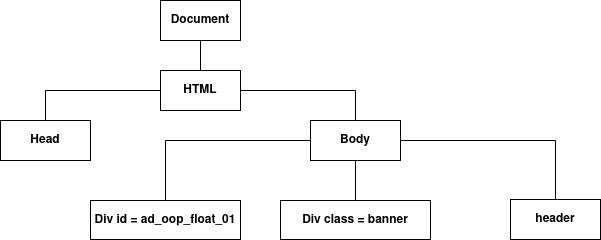

The diagram above was exported from draw.io. Its source (the exported page's mxGraphModel, read from the mxfile embedded in the PNG):
<mxGraphModel dx="880" dy="435" grid="1" gridSize="10" guides="1" tooltips="1" connect="1" arrows="1" fold="1" page="1" pageScale="1" pageWidth="827" pageHeight="1169" math="0" shadow="0">
  <root>
    <mxCell id="0" />
    <mxCell id="1" parent="0" />
    <mxCell id="fdoA_0iO2HigoDmDnEf7-14" style="edgeStyle=orthogonalEdgeStyle;rounded=0;orthogonalLoop=1;jettySize=auto;html=1;exitX=0.5;exitY=1;exitDx=0;exitDy=0;entryX=0.5;entryY=0;entryDx=0;entryDy=0;strokeColor=none;startArrow=none;startFill=0;curved=0;jumpStyle=line;" edge="1" parent="1" source="fdoA_0iO2HigoDmDnEf7-1" target="fdoA_0iO2HigoDmDnEf7-2">
      <mxGeometry relative="1" as="geometry" />
    </mxCell>
    <mxCell id="fdoA_0iO2HigoDmDnEf7-19" style="edgeStyle=orthogonalEdgeStyle;rounded=0;orthogonalLoop=1;jettySize=auto;html=1;exitX=0.5;exitY=1;exitDx=0;exitDy=0;entryX=0.5;entryY=0;entryDx=0;entryDy=0;strokeWidth=1;jumpStyle=line;endArrow=none;endFill=0;" edge="1" parent="1" source="fdoA_0iO2HigoDmDnEf7-1" target="fdoA_0iO2HigoDmDnEf7-2">
      <mxGeometry relative="1" as="geometry" />
    </mxCell>
    <mxCell id="fdoA_0iO2HigoDmDnEf7-1" value="&lt;b&gt;Document&lt;/b&gt;" style="rounded=0;whiteSpace=wrap;html=1;" vertex="1" parent="1">
      <mxGeometry x="360" y="40" width="80" height="40" as="geometry" />
    </mxCell>
    <mxCell id="fdoA_0iO2HigoDmDnEf7-20" style="edgeStyle=orthogonalEdgeStyle;rounded=0;orthogonalLoop=1;jettySize=auto;html=1;exitX=0;exitY=0.5;exitDx=0;exitDy=0;entryX=0.5;entryY=0;entryDx=0;entryDy=0;jumpStyle=line;jumpSize=0;endArrow=none;endFill=0;" edge="1" parent="1" source="fdoA_0iO2HigoDmDnEf7-2" target="fdoA_0iO2HigoDmDnEf7-3">
      <mxGeometry relative="1" as="geometry" />
    </mxCell>
    <mxCell id="fdoA_0iO2HigoDmDnEf7-21" style="edgeStyle=orthogonalEdgeStyle;rounded=0;orthogonalLoop=1;jettySize=auto;html=1;exitX=1;exitY=0.5;exitDx=0;exitDy=0;entryX=0.5;entryY=0;entryDx=0;entryDy=0;endArrow=none;endFill=0;" edge="1" parent="1" source="fdoA_0iO2HigoDmDnEf7-2" target="fdoA_0iO2HigoDmDnEf7-4">
      <mxGeometry relative="1" as="geometry" />
    </mxCell>
    <mxCell id="fdoA_0iO2HigoDmDnEf7-2" value="&lt;b&gt;HTML&lt;/b&gt;" style="rounded=0;whiteSpace=wrap;html=1;" vertex="1" parent="1">
      <mxGeometry x="360" y="110" width="80" height="40" as="geometry" />
    </mxCell>
    <mxCell id="fdoA_0iO2HigoDmDnEf7-3" value="&lt;b&gt;Head&lt;/b&gt;" style="rounded=0;whiteSpace=wrap;html=1;" vertex="1" parent="1">
      <mxGeometry x="200" y="160" width="90" height="40" as="geometry" />
    </mxCell>
    <mxCell id="fdoA_0iO2HigoDmDnEf7-22" style="edgeStyle=orthogonalEdgeStyle;rounded=0;orthogonalLoop=1;jettySize=auto;html=1;exitX=0;exitY=0.5;exitDx=0;exitDy=0;entryX=0.5;entryY=0;entryDx=0;entryDy=0;endArrow=none;endFill=0;" edge="1" parent="1" source="fdoA_0iO2HigoDmDnEf7-4" target="fdoA_0iO2HigoDmDnEf7-5">
      <mxGeometry relative="1" as="geometry" />
    </mxCell>
    <mxCell id="fdoA_0iO2HigoDmDnEf7-23" style="edgeStyle=orthogonalEdgeStyle;rounded=0;orthogonalLoop=1;jettySize=auto;html=1;exitX=0.5;exitY=1;exitDx=0;exitDy=0;entryX=0.5;entryY=0;entryDx=0;entryDy=0;endArrow=none;endFill=0;" edge="1" parent="1" source="fdoA_0iO2HigoDmDnEf7-4" target="fdoA_0iO2HigoDmDnEf7-6">
      <mxGeometry relative="1" as="geometry" />
    </mxCell>
    <mxCell id="fdoA_0iO2HigoDmDnEf7-24" style="edgeStyle=orthogonalEdgeStyle;rounded=0;orthogonalLoop=1;jettySize=auto;html=1;exitX=1;exitY=0.5;exitDx=0;exitDy=0;entryX=0.5;entryY=0;entryDx=0;entryDy=0;endArrow=none;endFill=0;" edge="1" parent="1" source="fdoA_0iO2HigoDmDnEf7-4" target="fdoA_0iO2HigoDmDnEf7-7">
      <mxGeometry relative="1" as="geometry" />
    </mxCell>
    <mxCell id="fdoA_0iO2HigoDmDnEf7-4" value="&lt;b&gt;Body&lt;/b&gt;" style="rounded=0;whiteSpace=wrap;html=1;" vertex="1" parent="1">
      <mxGeometry x="510" y="160" width="90" height="40" as="geometry" />
    </mxCell>
    <mxCell id="fdoA_0iO2HigoDmDnEf7-5" value="&lt;b&gt;Div id = ad_oop_float_01&lt;/b&gt;" style="rounded=0;whiteSpace=wrap;html=1;" vertex="1" parent="1">
      <mxGeometry x="290" y="240" width="150" height="39" as="geometry" />
    </mxCell>
    <mxCell id="fdoA_0iO2HigoDmDnEf7-6" value="&lt;b&gt;Div class = banner&lt;br&gt;&lt;/b&gt;" style="rounded=0;whiteSpace=wrap;html=1;" vertex="1" parent="1">
      <mxGeometry x="480" y="240" width="150" height="39" as="geometry" />
    </mxCell>
    <mxCell id="fdoA_0iO2HigoDmDnEf7-7" value="&lt;b&gt;header&lt;/b&gt;" style="rounded=0;whiteSpace=wrap;html=1;" vertex="1" parent="1">
      <mxGeometry x="710" y="239" width="90" height="40" as="geometry" />
    </mxCell>
  </root>
</mxGraphModel>